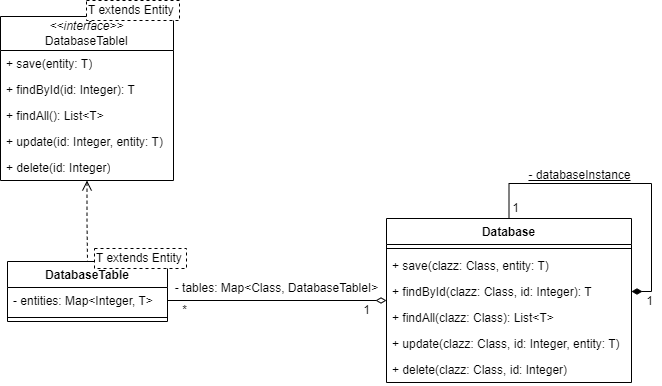

The diagram above was exported from draw.io. Its source (the exported page's mxGraphModel, read from the mxfile embedded in the PNG):
<mxGraphModel dx="1434" dy="886" grid="0" gridSize="10" guides="1" tooltips="1" connect="1" arrows="1" fold="1" page="0" pageScale="1" pageWidth="827" pageHeight="1169" math="0" shadow="0">
  <root>
    <mxCell id="0" />
    <mxCell id="1" parent="0" />
    <mxCell id="6VgRh7uoP4aX-yFYAR3_-8" value="" style="group" parent="1" vertex="1" connectable="0">
      <mxGeometry x="129" y="124" width="199" height="180" as="geometry" />
    </mxCell>
    <mxCell id="6VgRh7uoP4aX-yFYAR3_-3" value="&lt;i&gt;&amp;lt;&amp;lt;interface&amp;gt;&amp;gt;&lt;/i&gt;&lt;div&gt;DatabaseTableI&lt;/div&gt;" style="swimlane;fontStyle=0;childLayout=stackLayout;horizontal=1;startSize=34;fillColor=none;horizontalStack=0;resizeParent=1;resizeParentMax=0;resizeLast=0;collapsible=1;marginBottom=0;whiteSpace=wrap;html=1;" parent="6VgRh7uoP4aX-yFYAR3_-8" vertex="1">
      <mxGeometry y="16" width="173" height="164" as="geometry" />
    </mxCell>
    <mxCell id="6VgRh7uoP4aX-yFYAR3_-4" value="+ save(entity: T)" style="text;strokeColor=none;fillColor=none;align=left;verticalAlign=top;spacingLeft=4;spacingRight=4;overflow=hidden;rotatable=0;points=[[0,0.5],[1,0.5]];portConstraint=eastwest;whiteSpace=wrap;html=1;" parent="6VgRh7uoP4aX-yFYAR3_-3" vertex="1">
      <mxGeometry y="34" width="173" height="26" as="geometry" />
    </mxCell>
    <mxCell id="6VgRh7uoP4aX-yFYAR3_-13" value="+ findById(id: Integer): T" style="text;strokeColor=none;fillColor=none;align=left;verticalAlign=top;spacingLeft=4;spacingRight=4;overflow=hidden;rotatable=0;points=[[0,0.5],[1,0.5]];portConstraint=eastwest;whiteSpace=wrap;html=1;" parent="6VgRh7uoP4aX-yFYAR3_-3" vertex="1">
      <mxGeometry y="60" width="173" height="26" as="geometry" />
    </mxCell>
    <mxCell id="6VgRh7uoP4aX-yFYAR3_-14" value="+ findAll(): List&amp;lt;T&amp;gt;" style="text;strokeColor=none;fillColor=none;align=left;verticalAlign=top;spacingLeft=4;spacingRight=4;overflow=hidden;rotatable=0;points=[[0,0.5],[1,0.5]];portConstraint=eastwest;whiteSpace=wrap;html=1;" parent="6VgRh7uoP4aX-yFYAR3_-3" vertex="1">
      <mxGeometry y="86" width="173" height="26" as="geometry" />
    </mxCell>
    <mxCell id="6VgRh7uoP4aX-yFYAR3_-15" value="+ update(id: Integer, entity: T)" style="text;strokeColor=none;fillColor=none;align=left;verticalAlign=top;spacingLeft=4;spacingRight=4;overflow=hidden;rotatable=0;points=[[0,0.5],[1,0.5]];portConstraint=eastwest;whiteSpace=wrap;html=1;" parent="6VgRh7uoP4aX-yFYAR3_-3" vertex="1">
      <mxGeometry y="112" width="173" height="26" as="geometry" />
    </mxCell>
    <mxCell id="6VgRh7uoP4aX-yFYAR3_-16" value="+ delete(id: Integer)" style="text;strokeColor=none;fillColor=none;align=left;verticalAlign=top;spacingLeft=4;spacingRight=4;overflow=hidden;rotatable=0;points=[[0,0.5],[1,0.5]];portConstraint=eastwest;whiteSpace=wrap;html=1;" parent="6VgRh7uoP4aX-yFYAR3_-3" vertex="1">
      <mxGeometry y="138" width="173" height="26" as="geometry" />
    </mxCell>
    <mxCell id="6VgRh7uoP4aX-yFYAR3_-7" value="T extends Entity" style="shape=partialRectangle;html=1;top=1;align=left;dashed=1;" parent="6VgRh7uoP4aX-yFYAR3_-8" vertex="1">
      <mxGeometry x="86" width="93" height="20" as="geometry" />
    </mxCell>
    <mxCell id="6VgRh7uoP4aX-yFYAR3_-24" value="" style="group" parent="1" vertex="1" connectable="0">
      <mxGeometry x="136" y="372" width="201" height="99" as="geometry" />
    </mxCell>
    <mxCell id="6VgRh7uoP4aX-yFYAR3_-18" value="DatabaseTable" style="swimlane;fontStyle=1;align=center;verticalAlign=top;childLayout=stackLayout;horizontal=1;startSize=26;horizontalStack=0;resizeParent=1;resizeParentMax=0;resizeLast=0;collapsible=1;marginBottom=0;whiteSpace=wrap;html=1;" parent="6VgRh7uoP4aX-yFYAR3_-24" vertex="1">
      <mxGeometry y="13" width="160" height="60" as="geometry" />
    </mxCell>
    <mxCell id="6VgRh7uoP4aX-yFYAR3_-19" value="- entities: Map&amp;lt;Integer, T&amp;gt;" style="text;strokeColor=none;fillColor=none;align=left;verticalAlign=top;spacingLeft=4;spacingRight=4;overflow=hidden;rotatable=0;points=[[0,0.5],[1,0.5]];portConstraint=eastwest;whiteSpace=wrap;html=1;" parent="6VgRh7uoP4aX-yFYAR3_-18" vertex="1">
      <mxGeometry y="26" width="160" height="26" as="geometry" />
    </mxCell>
    <mxCell id="6VgRh7uoP4aX-yFYAR3_-20" value="" style="line;strokeWidth=1;fillColor=none;align=left;verticalAlign=middle;spacingTop=-1;spacingLeft=3;spacingRight=3;rotatable=0;labelPosition=right;points=[];portConstraint=eastwest;strokeColor=inherit;" parent="6VgRh7uoP4aX-yFYAR3_-18" vertex="1">
      <mxGeometry y="52" width="160" height="8" as="geometry" />
    </mxCell>
    <mxCell id="6VgRh7uoP4aX-yFYAR3_-23" value="T extends Entity" style="shape=partialRectangle;html=1;top=1;align=left;dashed=1;" parent="6VgRh7uoP4aX-yFYAR3_-24" vertex="1">
      <mxGeometry x="87" width="92" height="20" as="geometry" />
    </mxCell>
    <mxCell id="6VgRh7uoP4aX-yFYAR3_-25" style="edgeStyle=orthogonalEdgeStyle;rounded=0;orthogonalLoop=1;jettySize=auto;html=1;entryX=0.5;entryY=0;entryDx=0;entryDy=0;fontSize=12;startSize=8;endSize=8;startArrow=open;startFill=0;dashed=1;endArrow=none;endFill=0;" parent="1" source="6VgRh7uoP4aX-yFYAR3_-3" target="6VgRh7uoP4aX-yFYAR3_-18" edge="1">
      <mxGeometry relative="1" as="geometry" />
    </mxCell>
    <mxCell id="6VgRh7uoP4aX-yFYAR3_-37" style="edgeStyle=orthogonalEdgeStyle;rounded=0;orthogonalLoop=1;jettySize=auto;html=1;exitX=0;exitY=0.5;exitDx=0;exitDy=0;entryX=1;entryY=0.5;entryDx=0;entryDy=0;fontSize=12;startSize=8;endSize=8;startArrow=diamondThin;startFill=0;endArrow=none;endFill=0;" parent="1" source="6VgRh7uoP4aX-yFYAR3_-26" target="6VgRh7uoP4aX-yFYAR3_-19" edge="1">
      <mxGeometry relative="1" as="geometry" />
    </mxCell>
    <mxCell id="uY6cyaejZdUTRp58swkL-1" value="1" style="edgeLabel;html=1;align=center;verticalAlign=middle;resizable=0;points=[];fontSize=12;" parent="6VgRh7uoP4aX-yFYAR3_-37" vertex="1" connectable="0">
      <mxGeometry x="-0.806" y="2" relative="1" as="geometry">
        <mxPoint y="7" as="offset" />
      </mxGeometry>
    </mxCell>
    <mxCell id="uY6cyaejZdUTRp58swkL-2" value="*" style="edgeLabel;html=1;align=center;verticalAlign=middle;resizable=0;points=[];fontSize=12;" parent="6VgRh7uoP4aX-yFYAR3_-37" vertex="1" connectable="0">
      <mxGeometry x="0.8844" y="-1" relative="1" as="geometry">
        <mxPoint x="3" y="10" as="offset" />
      </mxGeometry>
    </mxCell>
    <mxCell id="53zqIvUm6wGyzg5_6YNk-1" value="- tables: Map&amp;lt;Class, DatabaseTableI&amp;gt;" style="edgeLabel;html=1;align=center;verticalAlign=middle;resizable=0;points=[];fontSize=12;" parent="6VgRh7uoP4aX-yFYAR3_-37" vertex="1" connectable="0">
      <mxGeometry x="0.6133" y="1" relative="1" as="geometry">
        <mxPoint x="66" y="-14" as="offset" />
      </mxGeometry>
    </mxCell>
    <mxCell id="6VgRh7uoP4aX-yFYAR3_-26" value="Database" style="swimlane;fontStyle=1;align=center;verticalAlign=top;childLayout=stackLayout;horizontal=1;startSize=26;horizontalStack=0;resizeParent=1;resizeParentMax=0;resizeLast=0;collapsible=1;marginBottom=0;whiteSpace=wrap;html=1;" parent="1" vertex="1">
      <mxGeometry x="515" y="342" width="245" height="164" as="geometry">
        <mxRectangle x="510" y="372" width="86" height="26" as="alternateBounds" />
      </mxGeometry>
    </mxCell>
    <mxCell id="6VgRh7uoP4aX-yFYAR3_-28" value="" style="line;strokeWidth=1;fillColor=none;align=left;verticalAlign=middle;spacingTop=-1;spacingLeft=3;spacingRight=3;rotatable=0;labelPosition=right;points=[];portConstraint=eastwest;strokeColor=inherit;" parent="6VgRh7uoP4aX-yFYAR3_-26" vertex="1">
      <mxGeometry y="26" width="245" height="8" as="geometry" />
    </mxCell>
    <mxCell id="6VgRh7uoP4aX-yFYAR3_-36" value="+ save(clazz: Class, entity: T)" style="text;strokeColor=none;fillColor=none;align=left;verticalAlign=top;spacingLeft=4;spacingRight=4;overflow=hidden;rotatable=0;points=[[0,0.5],[1,0.5]];portConstraint=eastwest;whiteSpace=wrap;html=1;" parent="6VgRh7uoP4aX-yFYAR3_-26" vertex="1">
      <mxGeometry y="34" width="245" height="26" as="geometry" />
    </mxCell>
    <mxCell id="53zqIvUm6wGyzg5_6YNk-7" style="edgeStyle=orthogonalEdgeStyle;rounded=0;orthogonalLoop=1;jettySize=auto;html=1;exitX=1;exitY=0.5;exitDx=0;exitDy=0;entryX=0.5;entryY=0;entryDx=0;entryDy=0;fontSize=12;startSize=8;endSize=8;startArrow=diamondThin;startFill=1;endArrow=none;endFill=0;" parent="6VgRh7uoP4aX-yFYAR3_-26" source="53zqIvUm6wGyzg5_6YNk-3" target="6VgRh7uoP4aX-yFYAR3_-26" edge="1">
      <mxGeometry relative="1" as="geometry">
        <Array as="points">
          <mxPoint x="265" y="73" />
          <mxPoint x="265" y="-35" />
          <mxPoint x="123" y="-35" />
        </Array>
      </mxGeometry>
    </mxCell>
    <mxCell id="53zqIvUm6wGyzg5_6YNk-8" value="1" style="edgeLabel;html=1;align=center;verticalAlign=middle;resizable=0;points=[];fontSize=12;" parent="53zqIvUm6wGyzg5_6YNk-7" vertex="1" connectable="0">
      <mxGeometry x="-0.8918" y="2" relative="1" as="geometry">
        <mxPoint y="11" as="offset" />
      </mxGeometry>
    </mxCell>
    <mxCell id="53zqIvUm6wGyzg5_6YNk-9" value="1" style="edgeLabel;html=1;align=center;verticalAlign=middle;resizable=0;points=[];fontSize=12;" parent="53zqIvUm6wGyzg5_6YNk-7" vertex="1" connectable="0">
      <mxGeometry x="0.9457" y="1" relative="1" as="geometry">
        <mxPoint x="5" y="-2" as="offset" />
      </mxGeometry>
    </mxCell>
    <mxCell id="53zqIvUm6wGyzg5_6YNk-10" value="- databaseInstance" style="edgeLabel;html=1;align=center;verticalAlign=middle;resizable=0;points=[];fontSize=12;fontStyle=4" parent="53zqIvUm6wGyzg5_6YNk-7" vertex="1" connectable="0">
      <mxGeometry x="0.7057" y="-1" relative="1" as="geometry">
        <mxPoint x="60" y="-8" as="offset" />
      </mxGeometry>
    </mxCell>
    <mxCell id="53zqIvUm6wGyzg5_6YNk-3" value="+ findById(clazz: Class, id: Integer): T" style="text;strokeColor=none;fillColor=none;align=left;verticalAlign=top;spacingLeft=4;spacingRight=4;overflow=hidden;rotatable=0;points=[[0,0.5],[1,0.5]];portConstraint=eastwest;whiteSpace=wrap;html=1;" parent="6VgRh7uoP4aX-yFYAR3_-26" vertex="1">
      <mxGeometry y="60" width="245" height="26" as="geometry" />
    </mxCell>
    <mxCell id="53zqIvUm6wGyzg5_6YNk-4" value="+ findAll(clazz: Class): List&amp;lt;T&amp;gt;" style="text;strokeColor=none;fillColor=none;align=left;verticalAlign=top;spacingLeft=4;spacingRight=4;overflow=hidden;rotatable=0;points=[[0,0.5],[1,0.5]];portConstraint=eastwest;whiteSpace=wrap;html=1;" parent="6VgRh7uoP4aX-yFYAR3_-26" vertex="1">
      <mxGeometry y="86" width="245" height="26" as="geometry" />
    </mxCell>
    <mxCell id="53zqIvUm6wGyzg5_6YNk-5" value="+ update(clazz: Class, id: Integer, entity: T)" style="text;strokeColor=none;fillColor=none;align=left;verticalAlign=top;spacingLeft=4;spacingRight=4;overflow=hidden;rotatable=0;points=[[0,0.5],[1,0.5]];portConstraint=eastwest;whiteSpace=wrap;html=1;" parent="6VgRh7uoP4aX-yFYAR3_-26" vertex="1">
      <mxGeometry y="112" width="245" height="26" as="geometry" />
    </mxCell>
    <mxCell id="53zqIvUm6wGyzg5_6YNk-6" value="+ delete(clazz: Class, id: Integer)" style="text;strokeColor=none;fillColor=none;align=left;verticalAlign=top;spacingLeft=4;spacingRight=4;overflow=hidden;rotatable=0;points=[[0,0.5],[1,0.5]];portConstraint=eastwest;whiteSpace=wrap;html=1;" parent="6VgRh7uoP4aX-yFYAR3_-26" vertex="1">
      <mxGeometry y="138" width="245" height="26" as="geometry" />
    </mxCell>
  </root>
</mxGraphModel>